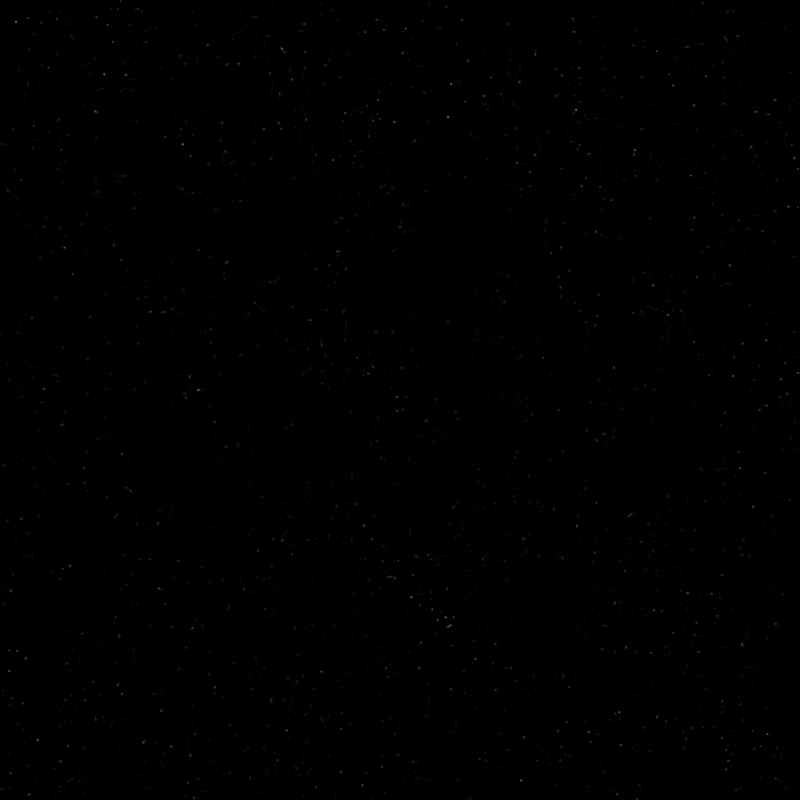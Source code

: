# Source: scene.blend  (saved by Blender 3.2.14; exported with 4.5.12 LTS)
import bpy
from mathutils import Matrix  # noqa: F401  (used for matrix-valued properties, if any)

bpy.ops.wm.read_factory_settings(use_empty=True)
scene = bpy.context.scene
scene.name = 'Scene'

# ---- collections
col_collection = bpy.data.collections.new('Collection'); scene.collection.children.link(col_collection)

# ---- world
world_world = bpy.data.worlds.new('World'); scene.world = world_world
world_world.use_nodes = True; world_world.node_tree.nodes.clear()
_N = world_world.node_tree.nodes; _L = world_world.node_tree.links
n0 = _N.new('ShaderNodeTexVoronoi'); n0.name = 'Voronoi Texture.001'; n0.location = (-79, 66)
n0.feature = 'SMOOTH_F1'
n0.inputs[2].default_value = 350.0
n1 = _N.new('ShaderNodeMapRange'); n1.name = 'Map Range.001'; n1.location = (126, 58)
n1.inputs[1].default_value = 0.05
n1.inputs[2].default_value = 0.0
n1.inputs[4].default_value = 1.5
n2 = _N.new('ShaderNodeMath'); n2.name = 'Math'; n2.location = (340, 114)
n3 = _N.new('ShaderNodeOutputWorld'); n3.name = 'World Output'; n3.location = (959, 104)
n4 = _N.new('ShaderNodeBackground'); n4.name = 'Background'; n4.location = (780, 102)
n5 = _N.new('ShaderNodeMath'); n5.name = 'Math.001'; n5.location = (560, 109)
n5.operation = 'MULTIPLY'
n6 = _N.new('ShaderNodeMapRange'); n6.name = 'Map Range'; n6.location = (118, 338)
n6.inputs[1].default_value = 0.05
n6.inputs[2].default_value = 0.0
n6.inputs[4].default_value = 0.1
n7 = _N.new('ShaderNodeTexVoronoi'); n7.name = 'Voronoi Texture'; n7.location = (-74, 354)
n7.feature = 'SMOOTH_F1'
n7.inputs[2].default_value = 200.0
n8 = _N.new('ShaderNodeTexNoise'); n8.name = 'Noise Texture'; n8.location = (340, -58)
n8.inputs[2].default_value = 10.0
n8.inputs[3].default_value = 20.0
_L.new(n4.outputs[0], n3.inputs[0])
_L.new(n7.outputs[0], n6.inputs[0])
_L.new(n0.outputs[0], n1.inputs[0])
_L.new(n5.outputs[0], n4.inputs[0])
_L.new(n1.outputs[0], n2.inputs[1])
_L.new(n6.outputs[0], n2.inputs[0])
_L.new(n2.outputs[0], n5.inputs[0])
_L.new(n8.outputs[0], n5.inputs[1])
n3.is_active_output = True
world_world.color = (0.05088, 0.05088, 0.05088)
world_world.use_sun_shadow = False
world_world.sun_shadow_jitter_overblur = 0.0

# ---- cameras
cam_camera = bpy.data.cameras.new('Camera')
cam_camera.clip_end = 100.0
cam_camera.lens = 25.0
cam_camera.ortho_scale = 7.314

# ---- objects
ob_camera = bpy.data.objects.new('Camera', cam_camera)

# ---- transforms, parenting, visibility, modifiers, constraints
ob_camera.location = (0.0, 0.0, 0.0)
ob_camera.rotation_euler = (1.571, 0.0, -1.571)
ob_camera.lock_rotations_4d = False
ob_camera.empty_display_type = 'ARROWS'
ob_camera.color = (0.0, 0.0, 0.0, 0.0)
ob_camera.display_type = 'WIRE'
ob_camera.lineart.crease_threshold = 0.0

# ---- collection membership
col_collection.objects.link(ob_camera)

# ---- scene / render settings (as saved in the file)
scene.camera = ob_camera
scene.frame_start = 1; scene.frame_end = 250; scene.frame_set(0)
scene.render.engine = 'BLENDER_EEVEE_NEXT'
scene.render.resolution_x = 1000
scene.render.resolution_y = 1000
scene.cycles.sampling_pattern = 'TABULATED_SOBOL'
scene.cycles.use_light_tree = False
scene.view_settings.view_transform = 'Filmic'
bpy.context.view_layer.update()

# ---- added for rendering (the .blend has no usable light): sun
light_auto_sun = bpy.data.lights.new('AutoSun', 'SUN')
light_auto_sun.energy = 3.0
light_auto_sun.angle = 0.0523599
ob_auto_sun = bpy.data.objects.new('AutoSun', light_auto_sun)
scene.collection.objects.link(ob_auto_sun)
ob_auto_sun.rotation_euler = (0.872665, 0.174533, 0.523599)
bpy.context.view_layer.update()
